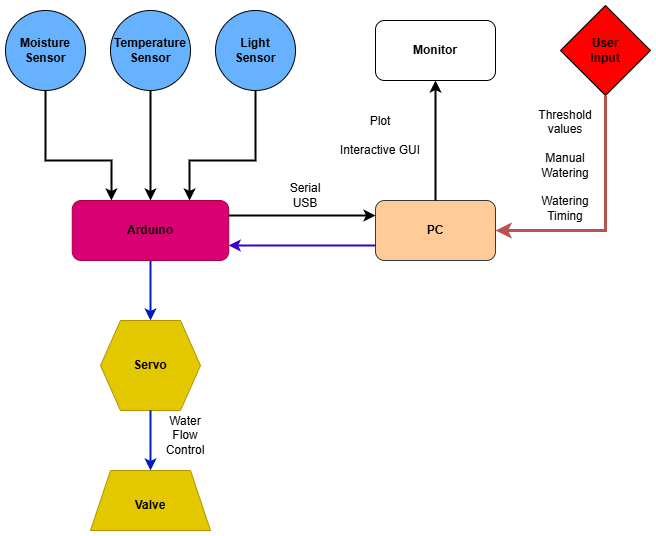

The diagram above was exported from draw.io. Its source (the exported page's mxGraphModel, read from the mxfile embedded in the PNG):
<mxGraphModel dx="988" dy="580" grid="1" gridSize="10" guides="1" tooltips="1" connect="1" arrows="1" fold="1" page="1" pageScale="1" pageWidth="850" pageHeight="1100" math="0" shadow="0">
  <root>
    <mxCell id="0" />
    <mxCell id="1" parent="0" />
    <mxCell id="yzIOZS5GXO_Rh_gB0TgJ-8" value="" style="group;fontStyle=1" parent="1" vertex="1" connectable="0">
      <mxGeometry x="715" y="75" width="90" height="90" as="geometry" />
    </mxCell>
    <mxCell id="yzIOZS5GXO_Rh_gB0TgJ-6" value="" style="rhombus;whiteSpace=wrap;html=1;fillColor=#FF0000;" parent="yzIOZS5GXO_Rh_gB0TgJ-8" vertex="1">
      <mxGeometry width="90" height="90" as="geometry" />
    </mxCell>
    <mxCell id="yzIOZS5GXO_Rh_gB0TgJ-7" value="&lt;b&gt;User Input&lt;/b&gt;" style="text;html=1;align=center;verticalAlign=middle;whiteSpace=wrap;rounded=0;" parent="yzIOZS5GXO_Rh_gB0TgJ-8" vertex="1">
      <mxGeometry x="15" y="30" width="60" height="30" as="geometry" />
    </mxCell>
    <mxCell id="yzIOZS5GXO_Rh_gB0TgJ-9" value="" style="group" parent="1" vertex="1" connectable="0">
      <mxGeometry x="530" y="270" width="120" height="60" as="geometry" />
    </mxCell>
    <mxCell id="yzIOZS5GXO_Rh_gB0TgJ-3" value="" style="rounded=1;whiteSpace=wrap;html=1;fillColor=#ffcc99;strokeColor=#36393d;" parent="yzIOZS5GXO_Rh_gB0TgJ-9" vertex="1">
      <mxGeometry width="120" height="60" as="geometry" />
    </mxCell>
    <mxCell id="yzIOZS5GXO_Rh_gB0TgJ-4" value="&lt;b&gt;PC&lt;/b&gt;" style="text;html=1;align=center;verticalAlign=middle;whiteSpace=wrap;rounded=0;" parent="yzIOZS5GXO_Rh_gB0TgJ-9" vertex="1">
      <mxGeometry x="30" y="15" width="60" height="30" as="geometry" />
    </mxCell>
    <mxCell id="yzIOZS5GXO_Rh_gB0TgJ-13" value="" style="endArrow=classic;html=1;rounded=0;exitX=0.5;exitY=1;exitDx=0;exitDy=0;entryX=1;entryY=0.5;entryDx=0;entryDy=0;fillColor=#f8cecc;strokeColor=#b85450;endSize=7;strokeWidth=3;" parent="1" source="yzIOZS5GXO_Rh_gB0TgJ-6" target="yzIOZS5GXO_Rh_gB0TgJ-3" edge="1">
      <mxGeometry width="50" height="50" relative="1" as="geometry">
        <mxPoint x="400" y="330" as="sourcePoint" />
        <mxPoint x="450" y="280" as="targetPoint" />
        <Array as="points">
          <mxPoint x="760" y="300" />
        </Array>
      </mxGeometry>
    </mxCell>
    <mxCell id="yzIOZS5GXO_Rh_gB0TgJ-20" value="" style="group;" parent="1" vertex="1" connectable="0">
      <mxGeometry x="160" y="80" width="80" height="80" as="geometry" />
    </mxCell>
    <mxCell id="yzIOZS5GXO_Rh_gB0TgJ-17" value="" style="ellipse;whiteSpace=wrap;html=1;aspect=fixed;fillColor=#66B2FF;" parent="yzIOZS5GXO_Rh_gB0TgJ-20" vertex="1">
      <mxGeometry width="80" height="80" as="geometry" />
    </mxCell>
    <mxCell id="yzIOZS5GXO_Rh_gB0TgJ-19" value="&lt;b&gt;Moisture Sensor&lt;/b&gt;" style="text;html=1;align=center;verticalAlign=middle;whiteSpace=wrap;rounded=0;" parent="yzIOZS5GXO_Rh_gB0TgJ-20" vertex="1">
      <mxGeometry x="10" y="25" width="60" height="30" as="geometry" />
    </mxCell>
    <mxCell id="yzIOZS5GXO_Rh_gB0TgJ-22" value="" style="group;" parent="1" vertex="1" connectable="0">
      <mxGeometry x="265" y="80" width="80" height="80" as="geometry" />
    </mxCell>
    <mxCell id="yzIOZS5GXO_Rh_gB0TgJ-15" value="" style="ellipse;whiteSpace=wrap;html=1;aspect=fixed;fillColor=#66B2FF;" parent="yzIOZS5GXO_Rh_gB0TgJ-22" vertex="1">
      <mxGeometry width="80" height="80" as="geometry" />
    </mxCell>
    <mxCell id="yzIOZS5GXO_Rh_gB0TgJ-21" value="&lt;b&gt;Temperature Sensor&lt;/b&gt;" style="text;html=1;align=center;verticalAlign=middle;whiteSpace=wrap;rounded=0;" parent="yzIOZS5GXO_Rh_gB0TgJ-22" vertex="1">
      <mxGeometry x="10" y="25" width="60" height="30" as="geometry" />
    </mxCell>
    <mxCell id="yzIOZS5GXO_Rh_gB0TgJ-24" value="" style="group" parent="1" vertex="1" connectable="0">
      <mxGeometry x="370" y="80" width="80" height="80" as="geometry" />
    </mxCell>
    <mxCell id="yzIOZS5GXO_Rh_gB0TgJ-16" value="" style="ellipse;whiteSpace=wrap;html=1;aspect=fixed;fillColor=#66B2FF;" parent="yzIOZS5GXO_Rh_gB0TgJ-24" vertex="1">
      <mxGeometry width="80" height="80" as="geometry" />
    </mxCell>
    <mxCell id="yzIOZS5GXO_Rh_gB0TgJ-23" value="&lt;b&gt;Light Sensor&lt;/b&gt;" style="text;html=1;align=center;verticalAlign=middle;whiteSpace=wrap;rounded=0;" parent="yzIOZS5GXO_Rh_gB0TgJ-24" vertex="1">
      <mxGeometry x="10" y="25" width="60" height="30" as="geometry" />
    </mxCell>
    <mxCell id="yzIOZS5GXO_Rh_gB0TgJ-25" value="" style="endArrow=classic;html=1;rounded=0;exitX=1;exitY=0.25;exitDx=0;exitDy=0;entryX=0;entryY=0.25;entryDx=0;entryDy=0;strokeWidth=2;" parent="1" source="yzIOZS5GXO_Rh_gB0TgJ-43" target="yzIOZS5GXO_Rh_gB0TgJ-3" edge="1">
      <mxGeometry width="50" height="50" relative="1" as="geometry">
        <mxPoint x="391" y="285" as="sourcePoint" />
        <mxPoint x="450" y="280" as="targetPoint" />
      </mxGeometry>
    </mxCell>
    <mxCell id="yzIOZS5GXO_Rh_gB0TgJ-26" value="" style="endArrow=classic;html=1;rounded=0;exitX=0;exitY=0.75;exitDx=0;exitDy=0;entryX=1;entryY=0.75;entryDx=0;entryDy=0;fillColor=#6a00ff;strokeColor=#3700CC;strokeWidth=2;" parent="1" source="yzIOZS5GXO_Rh_gB0TgJ-3" target="yzIOZS5GXO_Rh_gB0TgJ-43" edge="1">
      <mxGeometry width="50" height="50" relative="1" as="geometry">
        <mxPoint x="440" y="250" as="sourcePoint" />
        <mxPoint x="391" y="315" as="targetPoint" />
      </mxGeometry>
    </mxCell>
    <mxCell id="yzIOZS5GXO_Rh_gB0TgJ-27" value="" style="endArrow=classic;html=1;rounded=0;exitX=0.5;exitY=1;exitDx=0;exitDy=0;entryX=0.25;entryY=0;entryDx=0;entryDy=0;strokeWidth=2;" parent="1" source="yzIOZS5GXO_Rh_gB0TgJ-17" target="yzIOZS5GXO_Rh_gB0TgJ-43" edge="1">
      <mxGeometry width="50" height="50" relative="1" as="geometry">
        <mxPoint x="400" y="330" as="sourcePoint" />
        <mxPoint x="269.125" y="270" as="targetPoint" />
        <Array as="points">
          <mxPoint x="200" y="230" />
          <mxPoint x="266" y="230" />
        </Array>
      </mxGeometry>
    </mxCell>
    <mxCell id="yzIOZS5GXO_Rh_gB0TgJ-28" value="" style="endArrow=classic;html=1;rounded=0;exitX=0.5;exitY=1;exitDx=0;exitDy=0;entryX=0.75;entryY=0;entryDx=0;entryDy=0;strokeWidth=2;" parent="1" source="yzIOZS5GXO_Rh_gB0TgJ-16" target="yzIOZS5GXO_Rh_gB0TgJ-43" edge="1">
      <mxGeometry width="50" height="50" relative="1" as="geometry">
        <mxPoint x="400" y="330" as="sourcePoint" />
        <mxPoint x="350.375" y="270" as="targetPoint" />
        <Array as="points">
          <mxPoint x="410" y="230" />
          <mxPoint x="344" y="230" />
        </Array>
      </mxGeometry>
    </mxCell>
    <mxCell id="yzIOZS5GXO_Rh_gB0TgJ-29" value="" style="endArrow=classic;html=1;rounded=0;exitX=0.5;exitY=1;exitDx=0;exitDy=0;entryX=0.5;entryY=0;entryDx=0;entryDy=0;strokeWidth=2;" parent="1" source="yzIOZS5GXO_Rh_gB0TgJ-15" target="yzIOZS5GXO_Rh_gB0TgJ-43" edge="1">
      <mxGeometry width="50" height="50" relative="1" as="geometry">
        <mxPoint x="400" y="330" as="sourcePoint" />
        <mxPoint x="309.75" y="270" as="targetPoint" />
      </mxGeometry>
    </mxCell>
    <mxCell id="yzIOZS5GXO_Rh_gB0TgJ-34" value="" style="group" parent="1" vertex="1" connectable="0">
      <mxGeometry x="255" y="390" width="100" height="90" as="geometry" />
    </mxCell>
    <mxCell id="yzIOZS5GXO_Rh_gB0TgJ-30" value="" style="shape=hexagon;perimeter=hexagonPerimeter2;whiteSpace=wrap;html=1;fixedSize=1;fillColor=#e3c800;fontColor=#000000;strokeColor=#B09500;" parent="yzIOZS5GXO_Rh_gB0TgJ-34" vertex="1">
      <mxGeometry width="100" height="90" as="geometry" />
    </mxCell>
    <mxCell id="yzIOZS5GXO_Rh_gB0TgJ-31" value="&lt;b&gt;Servo&lt;/b&gt;" style="text;html=1;align=center;verticalAlign=middle;whiteSpace=wrap;rounded=0;" parent="yzIOZS5GXO_Rh_gB0TgJ-34" vertex="1">
      <mxGeometry x="20" y="30" width="60" height="30" as="geometry" />
    </mxCell>
    <mxCell id="yzIOZS5GXO_Rh_gB0TgJ-35" value="" style="group" parent="1" vertex="1" connectable="0">
      <mxGeometry x="245" y="540" width="120" height="60" as="geometry" />
    </mxCell>
    <mxCell id="yzIOZS5GXO_Rh_gB0TgJ-32" value="" style="shape=trapezoid;perimeter=trapezoidPerimeter;whiteSpace=wrap;html=1;fixedSize=1;fillColor=#e3c800;fontColor=#000000;strokeColor=#B09500;" parent="yzIOZS5GXO_Rh_gB0TgJ-35" vertex="1">
      <mxGeometry width="120" height="60" as="geometry" />
    </mxCell>
    <mxCell id="yzIOZS5GXO_Rh_gB0TgJ-33" value="&lt;b&gt;Valve&lt;/b&gt;" style="text;html=1;align=center;verticalAlign=middle;whiteSpace=wrap;rounded=0;" parent="yzIOZS5GXO_Rh_gB0TgJ-35" vertex="1">
      <mxGeometry x="30" y="20" width="60" height="30" as="geometry" />
    </mxCell>
    <mxCell id="yzIOZS5GXO_Rh_gB0TgJ-36" value="" style="endArrow=classic;html=1;rounded=0;entryX=0.5;entryY=0;entryDx=0;entryDy=0;fillColor=#0050ef;strokeColor=#001DBC;strokeWidth=2;exitX=0.5;exitY=1;exitDx=0;exitDy=0;" parent="1" source="yzIOZS5GXO_Rh_gB0TgJ-43" target="yzIOZS5GXO_Rh_gB0TgJ-30" edge="1">
      <mxGeometry width="50" height="50" relative="1" as="geometry">
        <mxPoint x="200" y="360" as="sourcePoint" />
        <mxPoint x="450" y="280" as="targetPoint" />
      </mxGeometry>
    </mxCell>
    <mxCell id="yzIOZS5GXO_Rh_gB0TgJ-37" value="" style="endArrow=classic;html=1;rounded=0;exitX=0.5;exitY=1;exitDx=0;exitDy=0;entryX=0.5;entryY=0;entryDx=0;entryDy=0;fillColor=#0050ef;strokeColor=#001DBC;strokeWidth=2;" parent="1" source="yzIOZS5GXO_Rh_gB0TgJ-30" target="yzIOZS5GXO_Rh_gB0TgJ-32" edge="1">
      <mxGeometry width="50" height="50" relative="1" as="geometry">
        <mxPoint x="400" y="330" as="sourcePoint" />
        <mxPoint x="450" y="280" as="targetPoint" />
      </mxGeometry>
    </mxCell>
    <mxCell id="yzIOZS5GXO_Rh_gB0TgJ-42" value="Serial USB" style="text;html=1;align=center;verticalAlign=middle;whiteSpace=wrap;rounded=0;" parent="1" vertex="1">
      <mxGeometry x="430" y="250" width="60" height="30" as="geometry" />
    </mxCell>
    <mxCell id="yzIOZS5GXO_Rh_gB0TgJ-45" value="" style="group" parent="1" vertex="1" connectable="0">
      <mxGeometry x="226.75" y="270" width="156.5" height="60" as="geometry" />
    </mxCell>
    <mxCell id="yzIOZS5GXO_Rh_gB0TgJ-43" value="" style="rounded=1;whiteSpace=wrap;html=1;fillColor=#d80073;strokeColor=#A50040;fontColor=#ffffff;" parent="yzIOZS5GXO_Rh_gB0TgJ-45" vertex="1">
      <mxGeometry width="156.50000000000003" height="60" as="geometry" />
    </mxCell>
    <mxCell id="yzIOZS5GXO_Rh_gB0TgJ-44" value="&lt;b&gt;Arduino&lt;/b&gt;" style="text;html=1;align=center;verticalAlign=middle;whiteSpace=wrap;rounded=0;" parent="yzIOZS5GXO_Rh_gB0TgJ-45" vertex="1">
      <mxGeometry x="39.12500000000001" y="15" width="78.25000000000001" height="30" as="geometry" />
    </mxCell>
    <mxCell id="yzIOZS5GXO_Rh_gB0TgJ-47" value="Water Flow Control" style="text;html=1;align=center;verticalAlign=middle;whiteSpace=wrap;rounded=0;" parent="1" vertex="1">
      <mxGeometry x="310" y="490" width="60" height="30" as="geometry" />
    </mxCell>
    <mxCell id="yzIOZS5GXO_Rh_gB0TgJ-50" value="" style="group" parent="1" vertex="1" connectable="0">
      <mxGeometry x="530" y="90" width="120" height="60" as="geometry" />
    </mxCell>
    <mxCell id="yzIOZS5GXO_Rh_gB0TgJ-48" value="" style="rounded=1;whiteSpace=wrap;html=1;" parent="yzIOZS5GXO_Rh_gB0TgJ-50" vertex="1">
      <mxGeometry width="120" height="60" as="geometry" />
    </mxCell>
    <mxCell id="yzIOZS5GXO_Rh_gB0TgJ-49" value="&lt;b&gt;Monitor&lt;/b&gt;" style="text;html=1;align=center;verticalAlign=middle;whiteSpace=wrap;rounded=0;" parent="yzIOZS5GXO_Rh_gB0TgJ-50" vertex="1">
      <mxGeometry x="30" y="15" width="60" height="30" as="geometry" />
    </mxCell>
    <mxCell id="yzIOZS5GXO_Rh_gB0TgJ-51" value="" style="endArrow=classic;html=1;rounded=0;exitX=0.5;exitY=0;exitDx=0;exitDy=0;entryX=0.5;entryY=1;entryDx=0;entryDy=0;strokeWidth=2;" parent="1" source="yzIOZS5GXO_Rh_gB0TgJ-3" target="yzIOZS5GXO_Rh_gB0TgJ-48" edge="1">
      <mxGeometry width="50" height="50" relative="1" as="geometry">
        <mxPoint x="400" y="360" as="sourcePoint" />
        <mxPoint x="450" y="310" as="targetPoint" />
      </mxGeometry>
    </mxCell>
    <mxCell id="yzIOZS5GXO_Rh_gB0TgJ-52" value="Plot&lt;div&gt;&lt;br&gt;&lt;div&gt;Interactive GUI&lt;/div&gt;&lt;/div&gt;" style="text;html=1;align=center;verticalAlign=middle;whiteSpace=wrap;rounded=0;" parent="1" vertex="1">
      <mxGeometry x="490" y="190" width="90" height="30" as="geometry" />
    </mxCell>
    <mxCell id="yzIOZS5GXO_Rh_gB0TgJ-53" value="Threshold values&lt;div&gt;&lt;br&gt;&lt;/div&gt;&lt;div&gt;Manual Watering&lt;/div&gt;&lt;div&gt;&lt;br&gt;&lt;/div&gt;&lt;div&gt;Watering Timing&lt;/div&gt;" style="text;html=1;align=center;verticalAlign=middle;whiteSpace=wrap;rounded=0;" parent="1" vertex="1">
      <mxGeometry x="690" y="220" width="60" height="30" as="geometry" />
    </mxCell>
  </root>
</mxGraphModel>